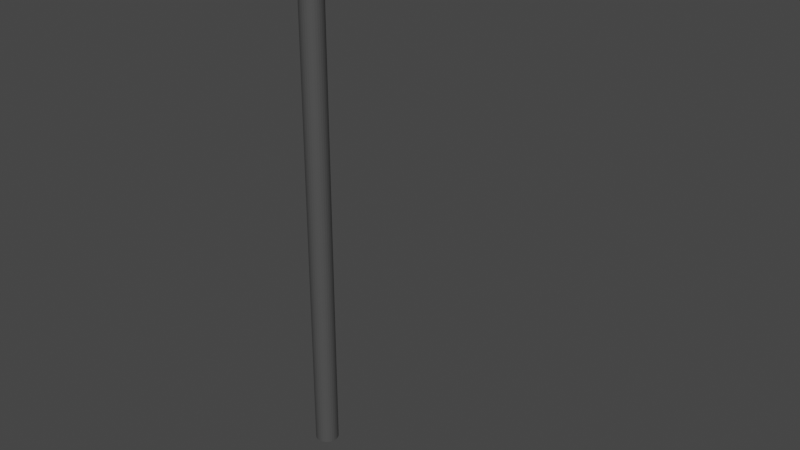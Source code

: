 # Source: Lamp.blend  (saved by Blender 2.91.10; exported with 4.5.12 LTS)
import bpy
from mathutils import Matrix  # noqa: F401  (used for matrix-valued properties, if any)

bpy.ops.wm.read_factory_settings(use_empty=True)
scene = bpy.context.scene
scene.name = 'Scene'

# ---- collections
col_collection = bpy.data.collections.new('Collection'); scene.collection.children.link(col_collection)

# ---- materials (node trees are filled in below, after node groups)
mat_lamp_1 = bpy.data.materials.new('Lamp 1')
mat_lamp_1.alpha_threshold = 0.0
mat_lamp_1.use_transparent_shadow = False
mat_lamp_1.line_color = (0.0, 0.0, 0.0, 1.0)
mat_lamp_2 = bpy.data.materials.new('Lamp 2')
mat_lamp_2.use_transparent_shadow = False

# ---- material node trees
mat_lamp_1.use_nodes = True; mat_lamp_1.node_tree.nodes.clear()
_N = mat_lamp_1.node_tree.nodes; _L = mat_lamp_1.node_tree.links
n0 = _N.new('ShaderNodeOutputMaterial'); n0.name = 'Material Output'; n0.location = (300, 300)
n1 = _N.new('ShaderNodeBsdfPrincipled'); n1.name = 'Principled BSDF'; n1.location = (10, 300)
n1.distribution = 'GGX'
n1.subsurface_method = 'BURLEY'
n1.inputs[0].default_value = (0.07658, 0.07658, 0.07658, 1.0)
n1.inputs[2].default_value = 0.4
n1.inputs[3].default_value = 1.45
n1.inputs[27].default_value = (0.0, 0.0, 0.0, 1.0)
n1.inputs[28].default_value = 1.0
_L.new(n1.outputs[0], n0.inputs[0])
n0.is_active_output = True
mat_lamp_2.use_nodes = True; mat_lamp_2.node_tree.nodes.clear()
_N = mat_lamp_2.node_tree.nodes; _L = mat_lamp_2.node_tree.links
n0 = _N.new('ShaderNodeBsdfPrincipled'); n0.name = 'Principled BSDF'; n0.location = (10, 300)
n0.distribution = 'GGX'
n0.subsurface_method = 'BURLEY'
n0.inputs[0].default_value = (0.5705, 0.5598, 0.2999, 1.0)
n0.inputs[3].default_value = 1.45
n0.inputs[27].default_value = (0.0, 0.0, 0.0, 1.0)
n0.inputs[28].default_value = 1.0
n1 = _N.new('ShaderNodeOutputMaterial'); n1.name = 'Material Output'; n1.location = (300, 300)
_L.new(n0.outputs[0], n1.inputs[0])
n1.is_active_output = True

# ---- world
world_world = bpy.data.worlds.new('World'); scene.world = world_world
world_world.use_nodes = True; world_world.node_tree.nodes.clear()
_N = world_world.node_tree.nodes; _L = world_world.node_tree.links
n0 = _N.new('ShaderNodeOutputWorld'); n0.name = 'World Output'; n0.location = (300, 300)
n1 = _N.new('ShaderNodeBackground'); n1.name = 'Background'; n1.location = (10, 300)
n1.inputs[0].default_value = (0.05088, 0.05088, 0.05088, 1.0)
_L.new(n1.outputs[0], n0.inputs[0])
n0.is_active_output = True
world_world.color = (0.05088, 0.05088, 0.05088)
world_world.use_sun_shadow = False
world_world.sun_shadow_jitter_overblur = 0.0

# ---- meshes
me_cylinder = bpy.data.meshes.new('Cylinder')
me_cylinder.from_pydata([(0.0, 1.0, -1.0), (0.0, 1.0, 1.0), (0.1951, 0.9808, -1.0), (0.1951, 0.9808, 1.0), (0.3827, 0.9239, -1.0), (0.3827, 0.9239, 1.0), (0.5556, 0.8315, -1.0), (0.5556, 0.8315, 1.0), (0.7071, 0.7071, -1.0), (0.7071, 0.7071, 1.0), (0.8315, 0.5556, -1.0), (0.8315, 0.5556, 1.0), (0.9239, 0.3827, -1.0), (0.9239, 0.3827, 1.0), (0.9808, 0.1951, -1.0), (0.9808, 0.1951, 1.0), (1.0, 7.55e-08, -1.0), (1.0, 7.55e-08, 1.0), (0.9808, -0.1951, -1.0), (0.9808, -0.1951, 1.0), (0.9239, -0.3827, -1.0), (0.9239, -0.3827, 1.0), (0.8315, -0.5556, -1.0), (0.8315, -0.5556, 1.0), (0.7071, -0.7071, -1.0), (0.7071, -0.7071, 1.0), (0.5556, -0.8315, -1.0), (0.5556, -0.8315, 1.0), (0.3827, -0.9239, -1.0), (0.3827, -0.9239, 1.0), (0.1951, -0.9808, -1.0), (0.1951, -0.9808, 1.0), (-3.258e-07, -1.0, -1.0), (-3.258e-07, -1.0, 1.0), (-0.1951, -0.9808, -1.0), (-0.1951, -0.9808, 1.0), (-0.3827, -0.9239, -1.0), (-0.3827, -0.9239, 1.0), (-0.5556, -0.8315, -1.0), (-0.5556, -0.8315, 1.0), (-0.7071, -0.7071, -1.0), (-0.7071, -0.7071, 1.0), (-0.8315, -0.5556, -1.0), (-0.8315, -0.5556, 1.0), (-0.9239, -0.3827, -1.0), (-0.9239, -0.3827, 1.0), (-0.9808, -0.1951, -1.0), (-0.9808, -0.1951, 1.0), (-1.0, 9.656e-07, -1.0), (-1.0, 9.656e-07, 1.0), (-0.9808, 0.1951, -1.0), (-0.9808, 0.1951, 1.0), (-0.9239, 0.3827, -1.0), (-0.9239, 0.3827, 1.0), (-0.8315, 0.5556, -1.0), (-0.8315, 0.5556, 1.0), (-0.7071, 0.7071, -1.0), (-0.7071, 0.7071, 1.0), (-0.5556, 0.8315, -1.0), (-0.5556, 0.8315, 1.0), (-0.3827, 0.9239, -1.0), (-0.3827, 0.9239, 1.0), (-0.1951, 0.9808, -1.0), (-0.1951, 0.9808, 1.0), (10.87, 1.0, 1.1), (2.206, 1.0, 1.1), (10.87, 0.9808, 1.109), (2.206, 0.9808, 1.109), (10.87, 0.9239, 1.117), (2.206, 0.9239, 1.117), (10.87, 0.8315, 1.125), (2.206, 0.8315, 1.125), (10.87, 0.7071, 1.132), (2.206, 0.7071, 1.132), (10.87, 0.5556, 1.138), (2.206, 0.5556, 1.138), (10.87, 0.3827, 1.142), (2.206, 0.3827, 1.142), (10.87, 0.1951, 1.144), (2.206, 0.1951, 1.144), (10.87, -6.148e-06, 1.145), (2.206, -2.208e-07, 1.145), (10.87, -0.1951, 1.144), (2.206, -0.1951, 1.144), (10.87, -0.3827, 1.142), (2.206, -0.3827, 1.142), (10.87, -0.5556, 1.138), (2.206, -0.5556, 1.138), (10.87, -0.7071, 1.132), (2.206, -0.7071, 1.132), (10.87, -0.8315, 1.125), (2.206, -0.8315, 1.125), (10.87, -0.9239, 1.117), (2.206, -0.9239, 1.117), (10.87, -0.9808, 1.109), (2.206, -0.9808, 1.109), (10.87, -1.0, 1.1), (2.206, -1.0, 1.1), (10.87, -0.9808, 1.091), (2.206, -0.9808, 1.091), (10.87, -0.9239, 1.083), (2.206, -0.9239, 1.083), (10.87, -0.8315, 1.075), (2.206, -0.8315, 1.075), (10.87, -0.7071, 1.068), (2.206, -0.7071, 1.068), (10.87, -0.5556, 1.062), (2.206, -0.5556, 1.062), (10.87, -0.3827, 1.058), (2.206, -0.3827, 1.058), (10.87, -0.1951, 1.056), (2.206, -0.1951, 1.056), (10.87, -5.258e-06, 1.055), (2.206, 6.693e-07, 1.055), (10.87, 0.1951, 1.056), (2.206, 0.1951, 1.056), (10.87, 0.3827, 1.058), (2.206, 0.3827, 1.058), (10.87, 0.5556, 1.062), (2.206, 0.5556, 1.062), (10.87, 0.7071, 1.068), (2.206, 0.7071, 1.068), (10.87, 0.8315, 1.075), (2.206, 0.8315, 1.075), (10.87, 0.9239, 1.083), (2.206, 0.9239, 1.083), (10.87, 0.9808, 1.091), (2.206, 0.9808, 1.091), (0.3529, 0.9968, 1.051), (0.8116, 0.9926, 1.079), (1.315, 0.9882, 1.091), (1.8, 0.984, 1.094), (0.5168, 0.9712, 1.046), (0.9349, 0.9589, 1.072), (1.393, 0.9457, 1.083), (1.836, 0.9334, 1.085), (0.6743, 0.9084, 1.042), (1.053, 0.8884, 1.065), (1.469, 0.867, 1.075), (1.87, 0.847, 1.077), (0.8195, 0.8106, 1.038), (1.163, 0.7837, 1.059), (1.539, 0.7549, 1.068), (1.902, 0.728, 1.07), (0.9468, 0.6816, 1.035), (1.258, 0.6489, 1.054), (1.6, 0.6138, 1.062), (1.93, 0.581, 1.064), (1.051, 0.5265, 1.032), (1.337, 0.4892, 1.05), (1.65, 0.4491, 1.058), (1.953, 0.4117, 1.059), (1.129, 0.3512, 1.03), (1.395, 0.3106, 1.047), (1.687, 0.2671, 1.055), (1.97, 0.2266, 1.057), (1.177, 0.1623, 1.029), (1.431, 0.1202, 1.046), (1.71, 0.07492, 1.054), (1.98, 0.03278, 1.055), (1.193, -0.03278, 1.029), (1.443, -0.07491, 1.046), (1.718, -0.1202, 1.054), (1.984, -0.1623, 1.056), (1.177, -0.2266, 1.03), (1.431, -0.2671, 1.047), (1.71, -0.3106, 1.056), (1.98, -0.3512, 1.058), (1.129, -0.4117, 1.031), (1.395, -0.4491, 1.05), (1.688, -0.4892, 1.059), (1.97, -0.5265, 1.062), (1.051, -0.581, 1.034), (1.337, -0.6138, 1.054), (1.65, -0.6489, 1.064), (1.953, -0.6816, 1.068), (0.9468, -0.728, 1.037), (1.258, -0.7549, 1.059), (1.6, -0.7837, 1.07), (1.93, -0.8106, 1.074), (0.8195, -0.847, 1.04), (1.163, -0.867, 1.065), (1.539, -0.8884, 1.077), (1.902, -0.9084, 1.082), (0.6743, -0.9334, 1.045), (1.053, -0.9457, 1.072), (1.469, -0.9589, 1.085), (1.87, -0.9712, 1.09), (0.5168, -0.984, 1.049), (0.9349, -0.9882, 1.079), (1.393, -0.9926, 1.094), (1.836, -0.9968, 1.099), (0.3529, -0.9968, 1.054), (0.8116, -0.9926, 1.086), (1.314, -0.9882, 1.102), (1.8, -0.984, 1.108), (0.189, -0.9712, 1.058), (0.6883, -0.9589, 1.093), (1.236, -0.9457, 1.111), (1.764, -0.9334, 1.117), (0.03141, -0.9084, 1.063), (0.5697, -0.8884, 1.1), (1.16, -0.867, 1.119), (1.729, -0.847, 1.125), (-0.1138, -0.8106, 1.066), (0.4605, -0.7837, 1.106), (1.09, -0.7549, 1.126), (1.697, -0.728, 1.132), (-0.2411, -0.6816, 1.07), (0.3647, -0.6489, 1.111), (1.029, -0.6138, 1.132), (1.67, -0.581, 1.138), (-0.3456, -0.5265, 1.073), (0.286, -0.4892, 1.115), (0.9785, -0.4491, 1.136), (1.647, -0.4117, 1.142), (-0.4232, -0.3512, 1.074), (0.2276, -0.3106, 1.118), (0.9411, -0.2671, 1.139), (1.63, -0.2266, 1.145), (-0.471, -0.1623, 1.076), (0.1917, -0.1202, 1.12), (0.9181, -0.07491, 1.141), (1.619, -0.03278, 1.146), (-0.4872, 0.03278, 1.076), (0.1795, 0.07492, 1.12), (0.9104, 0.1202, 1.14), (1.616, 0.1623, 1.146), (-0.471, 0.2266, 1.075), (0.1917, 0.2671, 1.118), (0.9181, 0.3106, 1.139), (1.619, 0.3512, 1.144), (-0.4232, 0.4117, 1.073), (0.2276, 0.4491, 1.116), (0.9411, 0.4892, 1.135), (1.63, 0.5265, 1.14), (-0.3456, 0.581, 1.071), (0.2861, 0.6138, 1.112), (0.9785, 0.6489, 1.13), (1.647, 0.6816, 1.134), (-0.2411, 0.728, 1.068), (0.3647, 0.7549, 1.106), (1.029, 0.7837, 1.124), (1.67, 0.8106, 1.128), (-0.1138, 0.847, 1.064), (0.4605, 0.867, 1.1), (1.09, 0.8884, 1.117), (1.697, 0.9084, 1.12), (0.03142, 0.9334, 1.06), (0.5698, 0.9457, 1.094), (1.16, 0.9589, 1.109), (1.729, 0.9712, 1.111), (0.189, 0.984, 1.055), (0.6883, 0.9882, 1.086), (1.236, 0.9926, 1.1), (1.764, 0.9968, 1.102)], [], [(0, 1, 3, 2), (2, 3, 5, 4), (4, 5, 7, 6), (6, 7, 9, 8), (8, 9, 11, 10), (10, 11, 13, 12), (12, 13, 15, 14), (14, 15, 17, 16), (16, 17, 19, 18), (18, 19, 21, 20), (20, 21, 23, 22), (22, 23, 25, 24), (24, 25, 27, 26), (26, 27, 29, 28), (28, 29, 31, 30), (30, 31, 33, 32), (32, 33, 35, 34), (34, 35, 37, 36), (36, 37, 39, 38), (38, 39, 41, 40), (40, 41, 43, 42), (42, 43, 45, 44), (44, 45, 47, 46), (46, 47, 49, 48), (48, 49, 51, 50), (50, 51, 53, 52), (52, 53, 55, 54), (54, 55, 57, 56), (56, 57, 59, 58), (58, 59, 61, 60), (60, 61, 63, 62), (62, 63, 1, 0), (0, 2, 4, 6, 8, 10, 12, 14, 16, 18, 20, 22, 24, 26, 28, 30, 32, 34, 36, 38, 40, 42, 44, 46, 48, 50, 52, 54, 56, 58, 60, 62), (64, 65, 67, 66), (66, 67, 69, 68), (68, 69, 71, 70), (70, 71, 73, 72), (72, 73, 75, 74), (74, 75, 77, 76), (76, 77, 79, 78), (78, 79, 81, 80), (80, 81, 83, 82), (82, 83, 85, 84), (84, 85, 87, 86), (86, 87, 89, 88), (88, 89, 91, 90), (90, 91, 93, 92), (92, 93, 95, 94), (94, 95, 97, 96), (96, 97, 99, 98), (98, 99, 101, 100), (100, 101, 103, 102), (102, 103, 105, 104), (104, 105, 107, 106), (106, 107, 109, 108), (108, 109, 111, 110), (110, 111, 113, 112), (112, 113, 115, 114), (114, 115, 117, 116), (116, 117, 119, 118), (118, 119, 121, 120), (120, 121, 123, 122), (122, 123, 125, 124), (124, 125, 127, 126), (126, 127, 65, 64), (64, 66, 68, 70, 72, 74, 76, 78, 80, 82, 84, 86, 88, 90, 92, 94, 96, 98, 100, 102, 104, 106, 108, 110, 112, 114, 116, 118, 120, 122, 124, 126), (1, 128, 132, 3), (128, 129, 133, 132), (129, 130, 134, 133), (130, 131, 135, 134), (131, 127, 125, 135), (3, 132, 136, 5), (132, 133, 137, 136), (133, 134, 138, 137), (134, 135, 139, 138), (135, 125, 123, 139), (5, 136, 140, 7), (136, 137, 141, 140), (137, 138, 142, 141), (138, 139, 143, 142), (139, 123, 121, 143), (7, 140, 144, 9), (140, 141, 145, 144), (141, 142, 146, 145), (142, 143, 147, 146), (143, 121, 119, 147), (9, 144, 148, 11), (144, 145, 149, 148), (145, 146, 150, 149), (146, 147, 151, 150), (147, 119, 117, 151), (11, 148, 152, 13), (148, 149, 153, 152), (149, 150, 154, 153), (150, 151, 155, 154), (151, 117, 115, 155), (13, 152, 156, 15), (152, 153, 157, 156), (153, 154, 158, 157), (154, 155, 159, 158), (155, 115, 113, 159), (15, 156, 160, 17), (156, 157, 161, 160), (157, 158, 162, 161), (158, 159, 163, 162), (159, 113, 111, 163), (17, 160, 164, 19), (160, 161, 165, 164), (161, 162, 166, 165), (162, 163, 167, 166), (163, 111, 109, 167), (19, 164, 168, 21), (164, 165, 169, 168), (165, 166, 170, 169), (166, 167, 171, 170), (167, 109, 107, 171), (21, 168, 172, 23), (168, 169, 173, 172), (169, 170, 174, 173), (170, 171, 175, 174), (171, 107, 105, 175), (23, 172, 176, 25), (172, 173, 177, 176), (173, 174, 178, 177), (174, 175, 179, 178), (175, 105, 103, 179), (25, 176, 180, 27), (176, 177, 181, 180), (177, 178, 182, 181), (178, 179, 183, 182), (179, 103, 101, 183), (27, 180, 184, 29), (180, 181, 185, 184), (181, 182, 186, 185), (182, 183, 187, 186), (183, 101, 99, 187), (29, 184, 188, 31), (184, 185, 189, 188), (185, 186, 190, 189), (186, 187, 191, 190), (187, 99, 97, 191), (31, 188, 192, 33), (188, 189, 193, 192), (189, 190, 194, 193), (190, 191, 195, 194), (191, 97, 95, 195), (33, 192, 196, 35), (192, 193, 197, 196), (193, 194, 198, 197), (194, 195, 199, 198), (195, 95, 93, 199), (35, 196, 200, 37), (196, 197, 201, 200), (197, 198, 202, 201), (198, 199, 203, 202), (199, 93, 91, 203), (37, 200, 204, 39), (200, 201, 205, 204), (201, 202, 206, 205), (202, 203, 207, 206), (203, 91, 89, 207), (39, 204, 208, 41), (204, 205, 209, 208), (205, 206, 210, 209), (206, 207, 211, 210), (207, 89, 87, 211), (41, 208, 212, 43), (208, 209, 213, 212), (209, 210, 214, 213), (210, 211, 215, 214), (211, 87, 85, 215), (43, 212, 216, 45), (212, 213, 217, 216), (213, 214, 218, 217), (214, 215, 219, 218), (215, 85, 83, 219), (45, 216, 220, 47), (216, 217, 221, 220), (217, 218, 222, 221), (218, 219, 223, 222), (219, 83, 81, 223), (47, 220, 224, 49), (220, 221, 225, 224), (221, 222, 226, 225), (222, 223, 227, 226), (223, 81, 79, 227), (49, 224, 228, 51), (224, 225, 229, 228), (225, 226, 230, 229), (226, 227, 231, 230), (227, 79, 77, 231), (51, 228, 232, 53), (228, 229, 233, 232), (229, 230, 234, 233), (230, 231, 235, 234), (231, 77, 75, 235), (53, 232, 236, 55), (232, 233, 237, 236), (233, 234, 238, 237), (234, 235, 239, 238), (235, 75, 73, 239), (55, 236, 240, 57), (236, 237, 241, 240), (237, 238, 242, 241), (238, 239, 243, 242), (239, 73, 71, 243), (57, 240, 244, 59), (240, 241, 245, 244), (241, 242, 246, 245), (242, 243, 247, 246), (243, 71, 69, 247), (59, 244, 248, 61), (244, 245, 249, 248), (245, 246, 250, 249), (246, 247, 251, 250), (247, 69, 67, 251), (61, 248, 252, 63), (248, 249, 253, 252), (249, 250, 254, 253), (250, 251, 255, 254), (251, 67, 65, 255), (63, 252, 128, 1), (252, 253, 129, 128), (253, 254, 130, 129), (254, 255, 131, 130), (255, 65, 127, 131)])
_uv = me_cylinder.uv_layers.new(name='UVMap')
_uv.uv.foreach_set('vector', [1.0, 0.5, 1.0, 1.0, 0.9688, 1.0, 0.9688, 0.5, 0.9688, 0.5, 0.9688, 1.0, 0.9375, 1.0, 0.9375, 0.5, 0.9375, 0.5, 0.9375, 1.0, 0.9062, 1.0, 0.9062, 0.5, 0.9062, 0.5, 0.9062, 1.0, 0.875, 1.0, 0.875, 0.5, 0.875, 0.5, 0.875, 1.0, 0.8438, 1.0, 0.8438, 0.5, 0.8438, 0.5, 0.8438, 1.0, 0.8125, 1.0, 0.8125, 0.5, 0.8125, 0.5, 0.8125, 1.0, 0.7812, 1.0, 0.7812, 0.5, 0.7812, 0.5, 0.7812, 1.0, 0.75, 1.0, 0.75, 0.5, 0.75, 0.5, 0.75, 1.0, 0.7188, 1.0, 0.7188, 0.5, 0.7188, 0.5, 0.7188, 1.0, 0.6875, 1.0, 0.6875, 0.5, 0.6875, 0.5, 0.6875, 1.0, 0.6562, 1.0, 0.6562, 0.5, 0.6562, 0.5, 0.6562, 1.0, 0.625, 1.0, 0.625, 0.5, 0.625, 0.5, 0.625, 1.0, 0.5938, 1.0, 0.5938, 0.5, 0.5938, 0.5, 0.5938, 1.0, 0.5625, 1.0, 0.5625, 0.5, 0.5625, 0.5, 0.5625, 1.0, 0.5312, 1.0, 0.5312, 0.5, 0.5312, 0.5, 0.5312, 1.0, 0.5, 1.0, 0.5, 0.5, 0.5, 0.5, 0.5, 1.0, 0.4688, 1.0, 0.4688, 0.5, 0.4688, 0.5, 0.4688, 1.0, 0.4375, 1.0, 0.4375, 0.5, 0.4375, 0.5, 0.4375, 1.0, 0.4062, 1.0, 0.4062, 0.5, 0.4062, 0.5, 0.4062, 1.0, 0.375, 1.0, 0.375, 0.5, 0.375, 0.5, 0.375, 1.0, 0.3438, 1.0, 0.3438, 0.5, 0.3438, 0.5, 0.3438, 1.0, 0.3125, 1.0, 0.3125, 0.5, 0.3125, 0.5, 0.3125, 1.0, 0.2812, 1.0, 0.2812, 0.5, 0.2812, 0.5, 0.2812, 1.0, 0.25, 1.0, 0.25, 0.5, 0.25, 0.5, 0.25, 1.0, 0.2188, 1.0, 0.2188, 0.5, 0.2188, 0.5, 0.2188, 1.0, 0.1875, 1.0, 0.1875, 0.5, 0.1875, 0.5, 0.1875, 1.0, 0.1562, 1.0, 0.1562, 0.5, 0.1562, 0.5, 0.1562, 1.0, 0.125, 1.0, 0.125, 0.5, 0.125, 0.5, 0.125, 1.0, 0.09375, 1.0, 0.09375, 0.5, 0.09375, 0.5, 0.09375, 1.0, 0.0625, 1.0, 0.0625, 0.5, 0.0625, 0.5, 0.0625, 1.0, 0.03125, 1.0, 0.03125, 0.5, 0.03125, 0.5, 0.03125, 1.0, 0.0, 1.0, 0.0, 0.5, 0.75, 0.49, 0.7968, 0.4854, 0.8418, 0.4717, 0.8833, 0.4496, 0.9197, 0.4197, 0.9496, 0.3833, 0.9717, 0.3418, 0.9854, 0.2968, 0.99, 0.25, 0.9854, 0.2032, 0.9717, 0.1582, 0.9496, 0.1167, 0.9197, 0.08029, 0.8833, 0.05045, 0.8418, 0.02827, 0.7968, 0.01461, 0.75, 0.01, 0.7032, 0.01461, 0.6582, 0.02827, 0.6167, 0.05045, 0.5803, 0.08029, 0.5504, 0.1167, 0.5283, 0.1582, 0.5146, 0.2032, 0.51, 0.25, 0.5146, 0.2968, 0.5283, 0.3418, 0.5504, 0.3833, 0.5803, 0.4197, 0.6167, 0.4496, 0.6582, 0.4717, 0.7032, 0.4854, 1.0, 0.5, 1.0, 1.0, 0.9688, 1.0, 0.9688, 0.5, 0.9688, 0.5, 0.9688, 1.0, 0.9375, 1.0, 0.9375, 0.5, 0.9375, 0.5, 0.9375, 1.0, 0.9062, 1.0, 0.9062, 0.5, 0.9062, 0.5, 0.9062, 1.0, 0.875, 1.0, 0.875, 0.5, 0.875, 0.5, 0.875, 1.0, 0.8438, 1.0, 0.8438, 0.5, 0.8438, 0.5, 0.8438, 1.0, 0.8125, 1.0, 0.8125, 0.5, 0.8125, 0.5, 0.8125, 1.0, 0.7812, 1.0, 0.7812, 0.5, 0.7812, 0.5, 0.7812, 1.0, 0.75, 1.0, 0.75, 0.5, 0.75, 0.5, 0.75, 1.0, 0.7188, 1.0, 0.7188, 0.5, 0.7188, 0.5, 0.7188, 1.0, 0.6875, 1.0, 0.6875, 0.5, 0.6875, 0.5, 0.6875, 1.0, 0.6562, 1.0, 0.6562, 0.5, 0.6562, 0.5, 0.6562, 1.0, 0.625, 1.0, 0.625, 0.5, 0.625, 0.5, 0.625, 1.0, 0.5938, 1.0, 0.5938, 0.5, 0.5938, 0.5, 0.5938, 1.0, 0.5625, 1.0, 0.5625, 0.5, 0.5625, 0.5, 0.5625, 1.0, 0.5312, 1.0, 0.5312, 0.5, 0.5312, 0.5, 0.5312, 1.0, 0.5, 1.0, 0.5, 0.5, 0.5, 0.5, 0.5, 1.0, 0.4688, 1.0, 0.4688, 0.5, 0.4688, 0.5, 0.4688, 1.0, 0.4375, 1.0, 0.4375, 0.5, 0.4375, 0.5, 0.4375, 1.0, 0.4062, 1.0, 0.4062, 0.5, 0.4062, 0.5, 0.4062, 1.0, 0.375, 1.0, 0.375, 0.5, 0.375, 0.5, 0.375, 1.0, 0.3438, 1.0, 0.3438, 0.5, 0.3438, 0.5, 0.3438, 1.0, 0.3125, 1.0, 0.3125, 0.5, 0.3125, 0.5, 0.3125, 1.0, 0.2812, 1.0, 0.2812, 0.5, 0.2812, 0.5, 0.2812, 1.0, 0.25, 1.0, 0.25, 0.5, 0.25, 0.5, 0.25, 1.0, 0.2188, 1.0, 0.2188, 0.5, 0.2188, 0.5, 0.2188, 1.0, 0.1875, 1.0, 0.1875, 0.5, 0.1875, 0.5, 0.1875, 1.0, 0.1562, 1.0, 0.1562, 0.5, 0.1562, 0.5, 0.1562, 1.0, 0.125, 1.0, 0.125, 0.5, 0.125, 0.5, 0.125, 1.0, 0.09375, 1.0, 0.09375, 0.5, 0.09375, 0.5, 0.09375, 1.0, 0.0625, 1.0, 0.0625, 0.5, 0.0625, 0.5, 0.0625, 1.0, 0.03125, 1.0, 0.03125, 0.5, 0.03125, 0.5, 0.03125, 1.0, 0.0, 1.0, 0.0, 0.5, 0.75, 0.49, 0.7968, 0.4854, 0.8418, 0.4717, 0.8833, 0.4496, 0.9197, 0.4197, 0.9496, 0.3833, 0.9717, 0.3418, 0.9854, 0.2968, 0.99, 0.25, 0.9854, 0.2032, 0.9717, 0.1582, 0.9496, 0.1167, 0.9197, 0.08029, 0.8833, 0.05045, 0.8418, 0.02827, 0.7968, 0.01461, 0.75, 0.01, 0.7032, 0.01461, 0.6582, 0.02827, 0.6167, 0.05045, 0.5803, 0.08029, 0.5504, 0.1167, 0.5283, 0.1582, 0.5146, 0.2032, 0.51, 0.25, 0.5146, 0.2968, 0.5283, 0.3418, 0.5504, 0.3833, 0.5803, 0.4197, 0.6167, 0.4496, 0.6582, 0.4717, 0.7032, 0.4854, 0.0, 0.0, 0.0, 0.0, 0.0, 0.0, 0.0, 0.0, 0.0, 0.0, 0.0, 0.0, 0.0, 0.0, 0.0, 0.0, 0.0, 0.0, 0.0, 0.0, 0.0, 0.0, 0.0, 0.0, 0.0, 0.0, 0.0, 0.0, 0.0, 0.0, 0.0, 0.0, 0.0, 0.0, 0.0, 0.0, 0.0, 0.0, 0.0, 0.0, 0.0, 0.0, 0.0, 0.0, 0.0, 0.0, 0.0, 0.0, 0.0, 0.0, 0.0, 0.0, 0.0, 0.0, 0.0, 0.0, 0.0, 0.0, 0.0, 0.0, 0.0, 0.0, 0.0, 0.0, 0.0, 0.0, 0.0, 0.0, 0.0, 0.0, 0.0, 0.0, 0.0, 0.0, 0.0, 0.0, 0.0, 0.0, 0.0, 0.0, 0.0, 0.0, 0.0, 0.0, 0.0, 0.0, 0.0, 0.0, 0.0, 0.0, 0.0, 0.0, 0.0, 0.0, 0.0, 0.0, 0.0, 0.0, 0.0, 0.0, 0.0, 0.0, 0.0, 0.0, 0.0, 0.0, 0.0, 0.0, 0.0, 0.0, 0.0, 0.0, 0.0, 0.0, 0.0, 0.0, 0.0, 0.0, 0.0, 0.0, 0.0, 0.0, 0.0, 0.0, 0.0, 0.0, 0.0, 0.0, 0.0, 0.0, 0.0, 0.0, 0.0, 0.0, 0.0, 0.0, 0.0, 0.0, 0.0, 0.0, 0.0, 0.0, 0.0, 0.0, 0.0, 0.0, 0.0, 0.0, 0.0, 0.0, 0.0, 0.0, 0.0, 0.0, 0.0, 0.0, 0.0, 0.0, 0.0, 0.0, 0.0, 0.0, 0.0, 0.0, 0.0, 0.0, 0.0, 0.0, 0.0, 0.0, 0.0, 0.0, 0.0, 0.0, 0.0, 0.0, 0.0, 0.0, 0.0, 0.0, 0.0, 0.0, 0.0, 0.0, 0.0, 0.0, 0.0, 0.0, 0.0, 0.0, 0.0, 0.0, 0.0, 0.0, 0.0, 0.0, 0.0, 0.0, 0.0, 0.0, 0.0, 0.0, 0.0, 0.0, 0.0, 0.0, 0.0, 0.0, 0.0, 0.0, 0.0, 0.0, 0.0, 0.0, 0.0, 0.0, 0.0, 0.0, 0.0, 0.0, 0.0, 0.0, 0.0, 0.0, 0.0, 0.0, 0.0, 0.0, 0.0, 0.0, 0.0, 0.0, 0.0, 0.0, 0.0, 0.0, 0.0, 0.0, 0.0, 0.0, 0.0, 0.0, 0.0, 0.0, 0.0, 0.0, 0.0, 0.0, 0.0, 0.0, 0.0, 0.0, 0.0, 0.0, 0.0, 0.0, 0.0, 0.0, 0.0, 0.0, 0.0, 0.0, 0.0, 0.0, 0.0, 0.0, 0.0, 0.0, 0.0, 0.0, 0.0, 0.0, 0.0, 0.0, 0.0, 0.0, 0.0, 0.0, 0.0, 0.0, 0.0, 0.0, 0.0, 0.0, 0.0, 0.0, 0.0, 0.0, 0.0, 0.0, 0.0, 0.0, 0.0, 0.0, 0.0, 0.0, 0.0, 0.0, 0.0, 0.0, 0.0, 0.0, 0.0, 0.0, 0.0, 0.0, 0.0, 0.0, 0.0, 0.0, 0.0, 0.0, 0.0, 0.0, 0.0, 0.0, 0.0, 0.0, 0.0, 0.0, 0.0, 0.0, 0.0, 0.0, 0.0, 0.0, 0.0, 0.0, 0.0, 0.0, 0.0, 0.0, 0.0, 0.0, 0.0, 0.0, 0.0, 0.0, 0.0, 0.0, 0.0, 0.0, 0.0, 0.0, 0.0, 0.0, 0.0, 0.0, 0.0, 0.0, 0.0, 0.0, 0.0, 0.0, 0.0, 0.0, 0.0, 0.0, 0.0, 0.0, 0.0, 0.0, 0.0, 0.0, 0.0, 0.0, 0.0, 0.0, 0.0, 0.0, 0.0, 0.0, 0.0, 0.0, 0.0, 0.0, 0.0, 0.0, 0.0, 0.0, 0.0, 0.0, 0.0, 0.0, 0.0, 0.0, 0.0, 0.0, 0.0, 0.0, 0.0, 0.0, 0.0, 0.0, 0.0, 0.0, 0.0, 0.0, 0.0, 0.0, 0.0, 0.0, 0.0, 0.0, 0.0, 0.0, 0.0, 0.0, 0.0, 0.0, 0.0, 0.0, 0.0, 0.0, 0.0, 0.0, 0.0, 0.0, 0.0, 0.0, 0.0, 0.0, 0.0, 0.0, 0.0, 0.0, 0.0, 0.0, 0.0, 0.0, 0.0, 0.0, 0.0, 0.0, 0.0, 0.0, 0.0, 0.0, 0.0, 0.0, 0.0, 0.0, 0.0, 0.0, 0.0, 0.0, 0.0, 0.0, 0.0, 0.0, 0.0, 0.0, 0.0, 0.0, 0.0, 0.0, 0.0, 0.0, 0.0, 0.0, 0.0, 0.0, 0.0, 0.0, 0.0, 0.0, 0.0, 0.0, 0.0, 0.0, 0.0, 0.0, 0.0, 0.0, 0.0, 0.0, 0.0, 0.0, 0.0, 0.0, 0.0, 0.0, 0.0, 0.0, 0.0, 0.0, 0.0, 0.0, 0.0, 0.0, 0.0, 0.0, 0.0, 0.0, 0.0, 0.0, 0.0, 0.0, 0.0, 0.0, 0.0, 0.0, 0.0, 0.0, 0.0, 0.0, 0.0, 0.0, 0.0, 0.0, 0.0, 0.0, 0.0, 0.0, 0.0, 0.0, 0.0, 0.0, 0.0, 0.0, 0.0, 0.0, 0.0, 0.0, 0.0, 0.0, 0.0, 0.0, 0.0, 0.0, 0.0, 0.0, 0.0, 0.0, 0.0, 0.0, 0.0, 0.0, 0.0, 0.0, 0.0, 0.0, 0.0, 0.0, 0.0, 0.0, 0.0, 0.0, 0.0, 0.0, 0.0, 0.0, 0.0, 0.0, 0.0, 0.0, 0.0, 0.0, 0.0, 0.0, 0.0, 0.0, 0.0, 0.0, 0.0, 0.0, 0.0, 0.0, 0.0, 0.0, 0.0, 0.0, 0.0, 0.0, 0.0, 0.0, 0.0, 0.0, 0.0, 0.0, 0.0, 0.0, 0.0, 0.0, 0.0, 0.0, 0.0, 0.0, 0.0, 0.0, 0.0, 0.0, 0.0, 0.0, 0.0, 0.0, 0.0, 0.0, 0.0, 0.0, 0.0, 0.0, 0.0, 0.0, 0.0, 0.0, 0.0, 0.0, 0.0, 0.0, 0.0, 0.0, 0.0, 0.0, 0.0, 0.0, 0.0, 0.0, 0.0, 0.0, 0.0, 0.0, 0.0, 0.0, 0.0, 0.0, 0.0, 0.0, 0.0, 0.0, 0.0, 0.0, 0.0, 0.0, 0.0, 0.0, 0.0, 0.0, 0.0, 0.0, 0.0, 0.0, 0.0, 0.0, 0.0, 0.0, 0.0, 0.0, 0.0, 0.0, 0.0, 0.0, 0.0, 0.0, 0.0, 0.0, 0.0, 0.0, 0.0, 0.0, 0.0, 0.0, 0.0, 0.0, 0.0, 0.0, 0.0, 0.0, 0.0, 0.0, 0.0, 0.0, 0.0, 0.0, 0.0, 0.0, 0.0, 0.0, 0.0, 0.0, 0.0, 0.0, 0.0, 0.0, 0.0, 0.0, 0.0, 0.0, 0.0, 0.0, 0.0, 0.0, 0.0, 0.0, 0.0, 0.0, 0.0, 0.0, 0.0, 0.0, 0.0, 0.0, 0.0, 0.0, 0.0, 0.0, 0.0, 0.0, 0.0, 0.0, 0.0, 0.0, 0.0, 0.0, 0.0, 0.0, 0.0, 0.0, 0.0, 0.0, 0.0, 0.0, 0.0, 0.0, 0.0, 0.0, 0.0, 0.0, 0.0, 0.0, 0.0, 0.0, 0.0, 0.0, 0.0, 0.0, 0.0, 0.0, 0.0, 0.0, 0.0, 0.0, 0.0, 0.0, 0.0, 0.0, 0.0, 0.0, 0.0, 0.0, 0.0, 0.0, 0.0, 0.0, 0.0, 0.0, 0.0, 0.0, 0.0, 0.0, 0.0, 0.0, 0.0, 0.0, 0.0, 0.0, 0.0, 0.0, 0.0, 0.0, 0.0, 0.0, 0.0, 0.0, 0.0, 0.0, 0.0, 0.0, 0.0, 0.0, 0.0, 0.0, 0.0, 0.0, 0.0, 0.0, 0.0, 0.0, 0.0, 0.0, 0.0, 0.0, 0.0, 0.0, 0.0, 0.0, 0.0, 0.0, 0.0, 0.0, 0.0, 0.0, 0.0, 0.0, 0.0, 0.0, 0.0, 0.0, 0.0, 0.0, 0.0, 0.0, 0.0, 0.0, 0.0, 0.0, 0.0, 0.0, 0.0, 0.0, 0.0, 0.0, 0.0, 0.0, 0.0, 0.0, 0.0, 0.0, 0.0, 0.0, 0.0, 0.0, 0.0, 0.0, 0.0, 0.0, 0.0, 0.0, 0.0, 0.0, 0.0, 0.0, 0.0, 0.0, 0.0, 0.0, 0.0, 0.0, 0.0, 0.0, 0.0, 0.0, 0.0, 0.0, 0.0, 0.0, 0.0, 0.0, 0.0, 0.0, 0.0, 0.0, 0.0, 0.0, 0.0, 0.0, 0.0, 0.0, 0.0, 0.0, 0.0, 0.0, 0.0, 0.0, 0.0, 0.0, 0.0, 0.0, 0.0, 0.0, 0.0, 0.0, 0.0, 0.0, 0.0, 0.0, 0.0, 0.0, 0.0, 0.0, 0.0, 0.0, 0.0, 0.0, 0.0, 0.0, 0.0, 0.0, 0.0, 0.0, 0.0, 0.0, 0.0, 0.0, 0.0, 0.0, 0.0, 0.0, 0.0, 0.0, 0.0, 0.0, 0.0, 0.0, 0.0, 0.0, 0.0, 0.0, 0.0, 0.0, 0.0, 0.0, 0.0, 0.0, 0.0, 0.0, 0.0, 0.0, 0.0, 0.0, 0.0, 0.0, 0.0, 0.0, 0.0, 0.0, 0.0, 0.0, 0.0, 0.0, 0.0, 0.0, 0.0, 0.0, 0.0, 0.0, 0.0, 0.0, 0.0, 0.0, 0.0, 0.0, 0.0, 0.0, 0.0, 0.0, 0.0, 0.0, 0.0, 0.0, 0.0, 0.0, 0.0, 0.0, 0.0, 0.0, 0.0, 0.0, 0.0, 0.0, 0.0, 0.0, 0.0, 0.0, 0.0, 0.0, 0.0, 0.0, 0.0, 0.0, 0.0, 0.0, 0.0, 0.0, 0.0, 0.0, 0.0, 0.0, 0.0, 0.0, 0.0, 0.0, 0.0, 0.0, 0.0, 0.0, 0.0, 0.0, 0.0, 0.0, 0.0, 0.0, 0.0, 0.0, 0.0, 0.0, 0.0, 0.0, 0.0, 0.0, 0.0, 0.0, 0.0, 0.0, 0.0, 0.0, 0.0, 0.0, 0.0, 0.0, 0.0, 0.0, 0.0, 0.0, 0.0, 0.0, 0.0, 0.0, 0.0, 0.0, 0.0, 0.0, 0.0, 0.0, 0.0, 0.0, 0.0, 0.0, 0.0, 0.0, 0.0, 0.0, 0.0, 0.0, 0.0, 0.0, 0.0, 0.0, 0.0, 0.0, 0.0, 0.0, 0.0, 0.0, 0.0, 0.0, 0.0, 0.0, 0.0, 0.0, 0.0, 0.0, 0.0, 0.0, 0.0, 0.0, 0.0, 0.0, 0.0, 0.0, 0.0, 0.0, 0.0, 0.0, 0.0, 0.0, 0.0, 0.0, 0.0, 0.0, 0.0, 0.0, 0.0, 0.0, 0.0, 0.0, 0.0, 0.0, 0.0, 0.0, 0.0, 0.0, 0.0, 0.0, 0.0, 0.0, 0.0, 0.0, 0.0, 0.0, 0.0, 0.0, 0.0, 0.0, 0.0, 0.0, 0.0, 0.0, 0.0, 0.0, 0.0, 0.0, 0.0, 0.0, 0.0, 0.0, 0.0, 0.0, 0.0, 0.0, 0.0, 0.0, 0.0, 0.0, 0.0, 0.0, 0.0, 0.0, 0.0, 0.0, 0.0, 0.0, 0.0, 0.0, 0.0, 0.0, 0.0, 0.0, 0.0, 0.0, 0.0, 0.0, 0.0, 0.0, 0.0, 0.0, 0.0, 0.0, 0.0, 0.0, 0.0, 0.0, 0.0, 0.0, 0.0, 0.0, 0.0, 0.0, 0.0, 0.0, 0.0, 0.0, 0.0, 0.0, 0.0, 0.0, 0.0, 0.0, 0.0, 0.0, 0.0, 0.0, 0.0, 0.0, 0.0, 0.0, 0.0, 0.0, 0.0, 0.0, 0.0, 0.0, 0.0, 0.0, 0.0, 0.0, 0.0, 0.0, 0.0, 0.0, 0.0, 0.0, 0.0, 0.0, 0.0, 0.0, 0.0, 0.0, 0.0, 0.0, 0.0, 0.0, 0.0, 0.0, 0.0, 0.0, 0.0, 0.0, 0.0, 0.0, 0.0, 0.0, 0.0, 0.0, 0.0, 0.0, 0.0, 0.0, 0.0, 0.0, 0.0, 0.0, 0.0, 0.0, 0.0, 0.0, 0.0, 0.0, 0.0, 0.0, 0.0, 0.0, 0.0, 0.0, 0.0, 0.0, 0.0, 0.0, 0.0, 0.0, 0.0, 0.0, 0.0, 0.0, 0.0, 0.0, 0.0, 0.0, 0.0, 0.0, 0.0, 0.0, 0.0, 0.0, 0.0, 0.0, 0.0, 0.0, 0.0, 0.0, 0.0, 0.0, 0.0, 0.0, 0.0, 0.0, 0.0, 0.0, 0.0, 0.0, 0.0, 0.0, 0.0, 0.0, 0.0, 0.0, 0.0, 0.0, 0.0, 0.0])
me_cylinder.materials.append(mat_lamp_1)
me_cylinder.use_remesh_fix_poles = True
me_cylinder.use_remesh_preserve_attributes = False
me_cylinder.use_mirror_vertex_groups = False
me_cylinder.update()
me_cube_001 = bpy.data.meshes.new('Cube.001')
me_cube_001.from_pydata([(-1.0, 0.2564, -0.4), (-1.0, 0.2564, 0.4), (1.0, 0.2564, -0.4), (1.0, 0.2564, 0.4), (0.8182, 0.5169, -0.4), (0.6364, 0.6684, -0.4), (0.4545, 0.7489, -0.4), (0.2727, 0.7914, -0.4), (0.09091, 0.8049, -0.4), (-0.09091, 0.8049, -0.4), (-0.2727, 0.7914, -0.4), (-0.4545, 0.7489, -0.4), (-0.6364, 0.6684, -0.4), (-0.8182, 0.5169, -0.4), (-0.8182, 0.5169, 0.4), (-0.6364, 0.6684, 0.4), (-0.4545, 0.7489, 0.4), (-0.2727, 0.7914, 0.4), (-0.09091, 0.8049, 0.4), (0.09091, 0.8049, 0.4), (0.2727, 0.7914, 0.4), (0.4545, 0.7489, 0.4), (0.6364, 0.6684, 0.4), (0.8182, 0.5169, 0.4), (-1.0, -0.2564, -0.4), (-1.0, -0.2564, 0.4), (1.0, -0.2564, -0.4), (1.0, -0.2564, 0.4), (0.8182, -0.5169, -0.4), (0.6364, -0.6684, -0.4), (0.4545, -0.7489, -0.4), (0.2727, -0.7914, -0.4), (0.09091, -0.8049, -0.4), (-0.09091, -0.8049, -0.4), (-0.2727, -0.7914, -0.4), (-0.4545, -0.7489, -0.4), (-0.6364, -0.6684, -0.4), (-0.8182, -0.5169, -0.4), (-0.8182, -0.5169, 0.4), (-0.6364, -0.6684, 0.4), (-0.4545, -0.7489, 0.4), (-0.2727, -0.7914, 0.4), (-0.09091, -0.8049, 0.4), (0.09091, -0.8049, 0.4), (0.2727, -0.7914, 0.4), (0.4545, -0.7489, 0.4), (0.6364, -0.6684, 0.4), (0.8182, -0.5169, 0.4), (-1.0, 0.0, -0.4), (-1.0, 0.0, 0.4), (1.098, 0.0, -0.4), (1.098, 0.0, 0.4), (0.8182, 0.0, 0.4), (0.6364, 0.0, 0.4), (0.4545, 0.0, 0.4), (0.2727, 0.0, 0.4), (0.09091, 0.0, 0.4), (-0.09091, 0.0, 0.4), (-0.2727, 0.0, 0.4), (-0.4545, 0.0, 0.4), (-0.6364, 0.0, 0.4), (-0.8182, 0.0, 0.4), (-0.8996, 0.2307, -0.4), (0.9004, 0.2307, -0.4), (0.7367, 0.4652, -0.4), (0.5731, 0.6016, -0.4), (0.4095, 0.674, -0.4), (0.2458, 0.7123, -0.4), (0.08219, 0.7244, -0.4), (-0.08144, 0.7244, -0.3984), (-0.2451, 0.7123, -0.4), (-0.4087, 0.674, -0.4), (-0.5724, 0.6016, -0.4), (-0.736, 0.4652, -0.4), (-0.8996, -0.2307, -0.4), (0.9004, -0.2307, -0.4), (0.7367, -0.4652, -0.4), (0.5731, -0.6016, -0.4), (0.4095, -0.674, -0.4), (0.2458, -0.7123, -0.4), (0.08219, -0.7244, -0.4016), (-0.08144, -0.7244, -0.4), (-0.2451, -0.7123, -0.4), (-0.4087, -0.674, -0.4), (-0.5724, -0.6016, -0.4), (-0.736, -0.4652, -0.4), (-0.8996, 4.585e-10, -0.4), (0.9883, 4.585e-10, -0.4), (0.003758, 2.912e-09, -0.7851), (0.6146, 0.3877, -0.5039), (0.4924, 0.3101, -0.6455), (0.3702, 0.2326, -0.7143), (0.2481, 0.1551, -0.7554), (0.1259, 0.07753, -0.7779), (0.09865, 0.1003, -0.7785), (0.1935, 0.2005, -0.7581), (0.2884, 0.3008, -0.7213), (0.3833, 0.4011, -0.6611), (0.4782, 0.5013, -0.5039), (0.2055, -0.5936, -0.6122), (0.1651, -0.4748, -0.6867), (0.1248, -0.3561, -0.7333), (0.08445, -0.2374, -0.763), (0.0441, -0.1187, -0.7797), (0.07138, -0.1123, -0.7792), (0.139, -0.2247, -0.7609), (0.2066, -0.337, -0.7281), (0.2742, -0.4493, -0.6757), (0.3418, -0.5617, -0.5881), (-0.4763, 0.5013, -0.4992), (-0.3803, 0.4011, -0.6594), (-0.2843, 0.3008, -0.7205), (-0.1883, 0.2005, -0.7578), (-0.09226, 0.1003, -0.7784), (-0.1195, 0.07753, -0.7778), (-0.2428, 0.1551, -0.755), (-0.3661, 0.2326, -0.7133), (-0.4894, 0.3101, -0.6432), (-0.6127, 0.3877, -0.4947), (0.07138, 0.1123, -0.7792), (0.139, 0.2247, -0.7609), (0.2066, 0.337, -0.7281), (0.2742, 0.4493, -0.6757), (0.3418, 0.5617, -0.5399), (0.06912, -0.6036, -0.6268), (0.05605, -0.4829, -0.6938), (0.04298, -0.3622, -0.7368), (0.0299, -0.2415, -0.7644), (0.01683, -0.1207, -0.78), (-0.7491, 0.1923, -0.4947), (-0.5985, 0.1538, -0.6163), (-0.4479, 0.1154, -0.702), (-0.2974, 0.07691, -0.7506), (-0.1468, 0.03846, -0.7768), (-0.1468, 6.792e-09, -0.7773), (-0.2974, 5.525e-09, -0.7528), (-0.4479, 4.259e-09, -0.7077), (-0.5985, 2.992e-09, -0.6302), (-0.7491, 1.725e-09, -0.4947), (0.0441, 0.1187, -0.7797), (0.08445, 0.2374, -0.763), (0.1248, 0.3561, -0.7333), (0.1651, 0.4748, -0.6867), (0.2055, 0.5936, -0.5641), (-0.06724, -0.6036, -0.6264), (-0.05304, -0.4829, -0.6936), (-0.03884, -0.3622, -0.7367), (-0.02464, -0.2415, -0.7644), (-0.01044, -0.1207, -0.78), (-0.7491, -0.1923, -0.4947), (-0.5985, -0.1538, -0.6163), (-0.4479, -0.1154, -0.702), (-0.2974, -0.07691, -0.7506), (-0.1468, -0.03846, -0.7768), (-0.1195, -0.07753, -0.7778), (-0.2428, -0.1551, -0.755), (-0.3661, -0.2326, -0.7133), (-0.4894, -0.3101, -0.6432), (-0.6127, -0.3877, -0.4947), (0.01683, 0.1207, -0.78), (0.0299, 0.2415, -0.7644), (0.04298, 0.3622, -0.7368), (0.05605, 0.4829, -0.6938), (0.06912, 0.6036, -0.5786), (-0.2036, -0.5936, -0.6108), (-0.1621, -0.4748, -0.686), (-0.1207, -0.3561, -0.733), (-0.07919, -0.2374, -0.7629), (-0.03771, -0.1187, -0.7796), (0.7509, -0.1923, -0.5039), (0.6015, -0.1538, -0.6196), (0.4521, -0.1154, -0.7033), (0.3026, -0.07691, -0.7511), (0.1532, -0.03846, -0.7769), (0.1679, 6.792e-09, -0.7758), (0.3319, 5.525e-09, -0.7464), (0.496, 4.259e-09, -0.6909), (0.6601, 2.992e-09, -0.5874), (0.8242, 1.725e-09, -0.5039), (-0.01044, 0.1207, -0.78), (-0.02464, 0.2415, -0.7644), (-0.03884, 0.3622, -0.7367), (-0.05304, 0.4829, -0.6936), (-0.06724, 0.6036, -0.5782), (-0.34, -0.5617, -0.5854), (-0.2712, -0.4493, -0.6746), (-0.2025, -0.337, -0.7275), (-0.1337, -0.2247, -0.7606), (-0.06499, -0.1123, -0.7791), (0.6146, -0.3877, -0.5039), (0.4924, -0.3101, -0.6455), (0.3702, -0.2326, -0.7143), (0.2481, -0.1551, -0.7554), (0.1259, -0.07753, -0.7779), (-0.03771, 0.1187, -0.7796), (-0.07919, 0.2374, -0.7629), (-0.1207, 0.3561, -0.733), (-0.1621, 0.4748, -0.686), (-0.2036, 0.5936, -0.5626), (-0.4763, -0.5013, -0.5474), (-0.3803, -0.4011, -0.6594), (-0.2843, -0.3008, -0.7205), (-0.1883, -0.2005, -0.7578), (-0.09226, -0.1003, -0.7784), (0.1532, 0.03846, -0.7769), (0.3026, 0.07691, -0.7511), (0.4521, 0.1154, -0.7033), (0.6015, 0.1538, -0.6196), (0.7509, 0.1923, -0.5039), (0.4782, -0.5013, -0.5521), (0.3833, -0.4011, -0.6611), (0.2884, -0.3008, -0.7213), (0.1935, -0.2005, -0.7581), (0.09865, -0.1003, -0.7785), (-0.06499, 0.1123, -0.7791), (-0.1337, 0.2247, -0.7606), (-0.2025, 0.337, -0.7275), (-0.2712, 0.4493, -0.6746), (-0.34, 0.5617, -0.5372)], [], [(48, 49, 1, 0), (4, 23, 3, 2), (0, 1, 14, 13), (13, 14, 15, 12), (12, 15, 16, 11), (11, 16, 17, 10), (10, 17, 18, 9), (9, 18, 19, 8), (8, 19, 20, 7), (7, 20, 21, 6), (6, 21, 22, 5), (5, 22, 23, 4), (15, 14, 61, 60), (16, 15, 60, 59), (17, 16, 59, 58), (18, 17, 58, 57), (19, 18, 57, 56), (20, 19, 56, 55), (21, 20, 55, 54), (22, 21, 54, 53), (23, 22, 53, 52), (3, 23, 52, 51), (2, 3, 51, 50), (14, 1, 49, 61), (48, 24, 25, 49), (28, 26, 27, 47), (24, 37, 38, 25), (37, 36, 39, 38), (36, 35, 40, 39), (35, 34, 41, 40), (34, 33, 42, 41), (33, 32, 43, 42), (32, 31, 44, 43), (31, 30, 45, 44), (30, 29, 46, 45), (29, 28, 47, 46), (39, 60, 61, 38), (40, 59, 60, 39), (41, 58, 59, 40), (42, 57, 58, 41), (43, 56, 57, 42), (44, 55, 56, 43), (45, 54, 55, 44), (46, 53, 54, 45), (47, 52, 53, 46), (27, 51, 52, 47), (26, 50, 51, 27), (38, 61, 49, 25), (35, 36, 84, 83), (28, 29, 77, 76), (7, 6, 66, 67), (36, 37, 85, 84), (0, 13, 73, 62), (29, 30, 78, 77), (8, 7, 67, 68), (30, 31, 79, 78), (9, 8, 68, 69), (37, 24, 74, 85), (31, 32, 80, 79), (10, 9, 69, 70), (2, 50, 87, 63), (32, 33, 81, 80), (11, 10, 70, 71), (4, 2, 63, 64), (33, 34, 82, 81), (48, 0, 62, 86), (12, 11, 71, 72), (50, 26, 75, 87), (5, 4, 64, 65), (34, 35, 83, 82), (13, 12, 72, 73), (26, 28, 76, 75), (6, 5, 65, 66), (24, 48, 86, 74), (94, 93, 88), (104, 103, 88), (114, 113, 88), (119, 94, 88), (103, 128, 88), (134, 133, 88), (139, 119, 88), (128, 148, 88), (154, 153, 88), (159, 139, 88), (148, 168, 88), (174, 173, 88), (179, 159, 88), (168, 188, 88), (133, 114, 88), (173, 193, 88), (194, 179, 88), (188, 203, 88), (204, 174, 88), (193, 213, 88), (214, 194, 88), (203, 154, 88), (93, 204, 88), (213, 104, 88), (113, 214, 88), (153, 134, 88), (74, 86, 138, 149), (149, 138, 137, 150), (150, 137, 136, 151), (151, 136, 135, 152), (152, 135, 134, 153), (72, 71, 218, 109), (109, 218, 217, 110), (110, 217, 216, 111), (111, 216, 215, 112), (112, 215, 214, 113), (77, 78, 108, 209), (209, 108, 107, 210), (210, 107, 106, 211), (211, 106, 105, 212), (212, 105, 104, 213), (64, 63, 208, 89), (89, 208, 207, 90), (90, 207, 206, 91), (91, 206, 205, 92), (92, 205, 204, 93), (84, 85, 158, 199), (199, 158, 157, 200), (200, 157, 156, 201), (201, 156, 155, 202), (202, 155, 154, 203), (71, 70, 198, 218), (218, 198, 197, 217), (217, 197, 196, 216), (216, 196, 195, 215), (215, 195, 194, 214), (76, 77, 209, 189), (189, 209, 210, 190), (190, 210, 211, 191), (191, 211, 212, 192), (192, 212, 213, 193), (63, 87, 178, 208), (208, 178, 177, 207), (207, 177, 176, 206), (206, 176, 175, 205), (205, 175, 174, 204), (83, 84, 199, 184), (184, 199, 200, 185), (185, 200, 201, 186), (186, 201, 202, 187), (187, 202, 203, 188), (70, 69, 183, 198), (198, 183, 182, 197), (197, 182, 181, 196), (196, 181, 180, 195), (195, 180, 179, 194), (75, 76, 189, 169), (169, 189, 190, 170), (170, 190, 191, 171), (171, 191, 192, 172), (172, 192, 193, 173), (62, 73, 118, 129), (129, 118, 117, 130), (130, 117, 116, 131), (131, 116, 115, 132), (132, 115, 114, 133), (82, 83, 184, 164), (164, 184, 185, 165), (165, 185, 186, 166), (166, 186, 187, 167), (167, 187, 188, 168), (69, 68, 163, 183), (183, 163, 162, 182), (182, 162, 161, 181), (181, 161, 160, 180), (180, 160, 159, 179), (87, 75, 169, 178), (178, 169, 170, 177), (177, 170, 171, 176), (176, 171, 172, 175), (175, 172, 173, 174), (81, 82, 164, 144), (144, 164, 165, 145), (145, 165, 166, 146), (146, 166, 167, 147), (147, 167, 168, 148), (68, 67, 143, 163), (163, 143, 142, 162), (162, 142, 141, 161), (161, 141, 140, 160), (160, 140, 139, 159), (85, 74, 149, 158), (158, 149, 150, 157), (157, 150, 151, 156), (156, 151, 152, 155), (155, 152, 153, 154), (80, 81, 144, 124), (124, 144, 145, 125), (125, 145, 146, 126), (126, 146, 147, 127), (127, 147, 148, 128), (67, 66, 123, 143), (143, 123, 122, 142), (142, 122, 121, 141), (141, 121, 120, 140), (140, 120, 119, 139), (86, 62, 129, 138), (138, 129, 130, 137), (137, 130, 131, 136), (136, 131, 132, 135), (135, 132, 133, 134), (79, 80, 124, 99), (99, 124, 125, 100), (100, 125, 126, 101), (101, 126, 127, 102), (102, 127, 128, 103), (66, 65, 98, 123), (123, 98, 97, 122), (122, 97, 96, 121), (121, 96, 95, 120), (120, 95, 94, 119), (73, 72, 109, 118), (118, 109, 110, 117), (117, 110, 111, 116), (116, 111, 112, 115), (115, 112, 113, 114), (78, 79, 99, 108), (108, 99, 100, 107), (107, 100, 101, 106), (106, 101, 102, 105), (105, 102, 103, 104), (65, 64, 89, 98), (98, 89, 90, 97), (97, 90, 91, 96), (96, 91, 92, 95), (95, 92, 93, 94)])
me_cube_001.polygons.foreach_set('material_index', [0, 0, 0, 0, 0, 0, 0, 0, 0, 0, 0, 0, 0, 0, 0, 0, 0, 0, 0, 0, 0, 0, 0, 0, 0, 0, 0, 0, 0, 0, 0, 0, 0, 0, 0, 0, 0, 0, 0, 0, 0, 0, 0, 0, 0, 0, 0, 0, 0, 0, 0, 0, 0, 0, 0, 0, 0, 0, 0, 0, 0, 0, 0, 0, 0, 0, 0, 0, 0, 0, 0, 0, 0, 0, 1, 1, 1, 1, 1, 1, 1, 1, 1, 1, 1, 1, 1, 1, 1, 1, 1, 1, 1, 1, 1, 1, 1, 1, 1, 1, 1, 1, 1, 1, 1, 1, 1, 1, 1, 1, 1, 1, 1, 1, 1, 1, 1, 1, 1, 1, 1, 1, 1, 1, 1, 1, 1, 1, 1, 1, 1, 1, 1, 1, 1, 1, 1, 1, 1, 1, 1, 1, 1, 1, 1, 1, 1, 1, 1, 1, 1, 1, 1, 1, 1, 1, 1, 1, 1, 1, 1, 1, 1, 1, 1, 1, 1, 1, 1, 1, 1, 1, 1, 1, 1, 1, 1, 1, 1, 1, 1, 1, 1, 1, 1, 1, 1, 1, 1, 1, 1, 1, 1, 1, 1, 1, 1, 1, 1, 1, 1, 1, 1, 1, 1, 1, 1, 1, 1, 1, 1, 1, 1, 1, 1, 1, 1, 1, 1, 1, 1, 1, 1, 1, 1, 1, 1, 1, 1, 1])
_uv = me_cube_001.uv_layers.new(name='UVMap')
_uv.uv.foreach_set('vector', [0.375, 0.125, 0.625, 0.125, 0.625, 0.25, 0.375, 0.25, 0.375, 0.4773, 0.625, 0.4773, 0.625, 0.5, 0.375, 0.5, 0.375, 0.25, 0.625, 0.25, 0.625, 0.2727, 0.375, 0.2727, 0.375, 0.2727, 0.625, 0.2727, 0.625, 0.2955, 0.375, 0.2955, 0.375, 0.2955, 0.625, 0.2955, 0.625, 0.3182, 0.375, 0.3182, 0.375, 0.3182, 0.625, 0.3182, 0.625, 0.3409, 0.375, 0.3409, 0.375, 0.3409, 0.625, 0.3409, 0.625, 0.3636, 0.375, 0.3636, 0.375, 0.3636, 0.625, 0.3636, 0.625, 0.3864, 0.375, 0.3864, 0.375, 0.3864, 0.625, 0.3864, 0.625, 0.4091, 0.375, 0.4091, 0.375, 0.4091, 0.625, 0.4091, 0.625, 0.4318, 0.375, 0.4318, 0.375, 0.4318, 0.625, 0.4318, 0.625, 0.4545, 0.375, 0.4545, 0.375, 0.4545, 0.625, 0.4545, 0.625, 0.4773, 0.375, 0.4773, 0.8295, 0.5, 0.8523, 0.5, 0.8523, 0.6394, 0.8295, 0.6464, 0.8068, 0.5, 0.8295, 0.5, 0.8295, 0.6464, 0.8068, 0.6497, 0.7841, 0.5, 0.8068, 0.5, 0.8068, 0.6497, 0.7841, 0.6514, 0.7614, 0.5, 0.7841, 0.5, 0.7841, 0.6514, 0.7614, 0.6519, 0.7386, 0.5, 0.7614, 0.5, 0.7614, 0.6519, 0.7386, 0.6519, 0.7159, 0.5, 0.7386, 0.5, 0.7386, 0.6519, 0.7159, 0.6514, 0.6932, 0.5, 0.7159, 0.5, 0.7159, 0.6514, 0.6932, 0.6497, 0.6705, 0.5, 0.6932, 0.5, 0.6932, 0.6497, 0.6705, 0.6464, 0.6477, 0.5, 0.6705, 0.5, 0.6705, 0.6464, 0.6477, 0.6394, 0.625, 0.5, 0.6477, 0.5, 0.6477, 0.6394, 0.625, 0.625, 0.375, 0.5, 0.625, 0.5, 0.625, 0.625, 0.375, 0.625, 0.8523, 0.5, 0.875, 0.5, 0.875, 0.625, 0.8523, 0.6394, 0.375, 0.125, 0.375, 0.25, 0.625, 0.25, 0.625, 0.125, 0.375, 0.4773, 0.375, 0.5, 0.625, 0.5, 0.625, 0.4773, 0.375, 0.25, 0.375, 0.2727, 0.625, 0.2727, 0.625, 0.25, 0.375, 0.2727, 0.375, 0.2955, 0.625, 0.2955, 0.625, 0.2727, 0.375, 0.2955, 0.375, 0.3182, 0.625, 0.3182, 0.625, 0.2955, 0.375, 0.3182, 0.375, 0.3409, 0.625, 0.3409, 0.625, 0.3182, 0.375, 0.3409, 0.375, 0.3636, 0.625, 0.3636, 0.625, 0.3409, 0.375, 0.3636, 0.375, 0.3864, 0.625, 0.3864, 0.625, 0.3636, 0.375, 0.3864, 0.375, 0.4091, 0.625, 0.4091, 0.625, 0.3864, 0.375, 0.4091, 0.375, 0.4318, 0.625, 0.4318, 0.625, 0.4091, 0.375, 0.4318, 0.375, 0.4545, 0.625, 0.4545, 0.625, 0.4318, 0.375, 0.4545, 0.375, 0.4773, 0.625, 0.4773, 0.625, 0.4545, 0.8295, 0.5, 0.8295, 0.6464, 0.8523, 0.6394, 0.8523, 0.5, 0.8068, 0.5, 0.8068, 0.6497, 0.8295, 0.6464, 0.8295, 0.5, 0.7841, 0.5, 0.7841, 0.6514, 0.8068, 0.6497, 0.8068, 0.5, 0.7614, 0.5, 0.7614, 0.6519, 0.7841, 0.6514, 0.7841, 0.5, 0.7386, 0.5, 0.7386, 0.6519, 0.7614, 0.6519, 0.7614, 0.5, 0.7159, 0.5, 0.7159, 0.6514, 0.7386, 0.6519, 0.7386, 0.5, 0.6932, 0.5, 0.6932, 0.6497, 0.7159, 0.6514, 0.7159, 0.5, 0.6705, 0.5, 0.6705, 0.6464, 0.6932, 0.6497, 0.6932, 0.5, 0.6477, 0.5, 0.6477, 0.6394, 0.6705, 0.6464, 0.6705, 0.5, 0.625, 0.5, 0.625, 0.625, 0.6477, 0.6394, 0.6477, 0.5, 0.375, 0.5, 0.375, 0.625, 0.625, 0.625, 0.625, 0.5, 0.8523, 0.5, 0.8523, 0.6394, 0.875, 0.625, 0.875, 0.5, 0.375, 0.3182, 0.375, 0.2955, 0.375, 0.2955, 0.375, 0.3182, 0.375, 0.4773, 0.375, 0.4545, 0.375, 0.4545, 0.375, 0.4773, 0.375, 0.4091, 0.375, 0.4318, 0.375, 0.4318, 0.375, 0.4091, 0.375, 0.2955, 0.375, 0.2727, 0.375, 0.2727, 0.375, 0.2955, 0.375, 0.25, 0.375, 0.2727, 0.375, 0.2727, 0.375, 0.25, 0.375, 0.4545, 0.375, 0.4318, 0.375, 0.4318, 0.375, 0.4545, 0.375, 0.3864, 0.375, 0.4091, 0.375, 0.4091, 0.375, 0.3864, 0.375, 0.4318, 0.375, 0.4091, 0.375, 0.4091, 0.375, 0.4318, 0.375, 0.3636, 0.375, 0.3864, 0.375, 0.3864, 0.375, 0.3636, 0.375, 0.2727, 0.375, 0.25, 0.375, 0.25, 0.375, 0.2727, 0.375, 0.4091, 0.375, 0.3864, 0.375, 0.3864, 0.375, 0.4091, 0.375, 0.3409, 0.375, 0.3636, 0.375, 0.3636, 0.375, 0.3409, 0.375, 0.5, 0.375, 0.625, 0.375, 0.625, 0.375, 0.5, 0.375, 0.3864, 0.375, 0.3636, 0.375, 0.3636, 0.375, 0.3864, 0.375, 0.3182, 0.375, 0.3409, 0.375, 0.3409, 0.375, 0.3182, 0.375, 0.4773, 0.375, 0.5, 0.375, 0.5, 0.375, 0.4773, 0.375, 0.3636, 0.375, 0.3409, 0.375, 0.3409, 0.375, 0.3636, 0.375, 0.125, 0.375, 0.25, 0.375, 0.25, 0.375, 0.125, 0.375, 0.2955, 0.375, 0.3182, 0.375, 0.3182, 0.375, 0.2955, 0.375, 0.625, 0.375, 0.5, 0.375, 0.5, 0.375, 0.625, 0.375, 0.4545, 0.375, 0.4773, 0.375, 0.4773, 0.375, 0.4545, 0.375, 0.3409, 0.375, 0.3182, 0.375, 0.3182, 0.375, 0.3409, 0.375, 0.2727, 0.375, 0.2955, 0.375, 0.2955, 0.375, 0.2727, 0.375, 0.5, 0.375, 0.4773, 0.375, 0.4773, 0.375, 0.5, 0.375, 0.4318, 0.375, 0.4545, 0.375, 0.4545, 0.375, 0.4318, 0.375, 0.25, 0.375, 0.125, 0.375, 0.125, 0.375, 0.25, 0.375, 0.4545, 0.375, 0.4773, 0.375, 0.4545, 0.375, 0.4318, 0.375, 0.4091, 0.375, 0.4318, 0.375, 0.2727, 0.375, 0.2955, 0.375, 0.2727, 0.375, 0.4318, 0.375, 0.4545, 0.375, 0.4318, 0.375, 0.4091, 0.375, 0.3864, 0.375, 0.4091, 0.375, 0.125, 0.375, 0.25, 0.375, 0.125, 0.375, 0.4091, 0.375, 0.4318, 0.375, 0.4091, 0.375, 0.3864, 0.375, 0.3636, 0.375, 0.3864, 0.375, 0.2727, 0.375, 0.25, 0.375, 0.2727, 0.375, 0.3864, 0.375, 0.4091, 0.375, 0.3864, 0.375, 0.3636, 0.375, 0.3409, 0.375, 0.3636, 0.375, 0.625, 0.375, 0.5, 0.375, 0.625, 0.375, 0.3636, 0.375, 0.3864, 0.375, 0.3636, 0.375, 0.3409, 0.375, 0.3182, 0.375, 0.3409, 0.375, 0.25, 0.375, 0.2727, 0.375, 0.25, 0.375, 0.5, 0.375, 0.4773, 0.375, 0.5, 0.375, 0.3409, 0.375, 0.3636, 0.375, 0.3409, 0.375, 0.3182, 0.375, 0.2955, 0.375, 0.3182, 0.375, 0.5, 0.375, 0.625, 0.375, 0.5, 0.375, 0.4773, 0.375, 0.4545, 0.375, 0.4773, 0.375, 0.3182, 0.375, 0.3409, 0.375, 0.3182, 0.375, 0.2955, 0.375, 0.2727, 0.375, 0.2955, 0.375, 0.4773, 0.375, 0.5, 0.375, 0.4773, 0.375, 0.4545, 0.375, 0.4318, 0.375, 0.4545, 0.375, 0.2955, 0.375, 0.3182, 0.375, 0.2955, 0.375, 0.25, 0.375, 0.125, 0.375, 0.25, 0.375, 0.25, 0.375, 0.125, 0.375, 0.125, 0.375, 0.25, 0.375, 0.25, 0.375, 0.125, 0.375, 0.125, 0.375, 0.25, 0.375, 0.25, 0.375, 0.125, 0.375, 0.125, 0.375, 0.25, 0.375, 0.25, 0.375, 0.125, 0.375, 0.125, 0.375, 0.25, 0.375, 0.25, 0.375, 0.125, 0.375, 0.125, 0.375, 0.25, 0.375, 0.2955, 0.375, 0.3182, 0.375, 0.3182, 0.375, 0.2955, 0.375, 0.2955, 0.375, 0.3182, 0.375, 0.3182, 0.375, 0.2955, 0.375, 0.2955, 0.375, 0.3182, 0.375, 0.3182, 0.375, 0.2955, 0.375, 0.2955, 0.375, 0.3182, 0.375, 0.3182, 0.375, 0.2955, 0.375, 0.2955, 0.375, 0.3182, 0.375, 0.3182, 0.375, 0.2955, 0.375, 0.4545, 0.375, 0.4318, 0.375, 0.4318, 0.375, 0.4545, 0.375, 0.4545, 0.375, 0.4318, 0.375, 0.4318, 0.375, 0.4545, 0.375, 0.4545, 0.375, 0.4318, 0.375, 0.4318, 0.375, 0.4545, 0.375, 0.4545, 0.375, 0.4318, 0.375, 0.4318, 0.375, 0.4545, 0.375, 0.4545, 0.375, 0.4318, 0.375, 0.4318, 0.375, 0.4545, 0.375, 0.4773, 0.375, 0.5, 0.375, 0.5, 0.375, 0.4773, 0.375, 0.4773, 0.375, 0.5, 0.375, 0.5, 0.375, 0.4773, 0.375, 0.4773, 0.375, 0.5, 0.375, 0.5, 0.375, 0.4773, 0.375, 0.4773, 0.375, 0.5, 0.375, 0.5, 0.375, 0.4773, 0.375, 0.4773, 0.375, 0.5, 0.375, 0.5, 0.375, 0.4773, 0.375, 0.2955, 0.375, 0.2727, 0.375, 0.2727, 0.375, 0.2955, 0.375, 0.2955, 0.375, 0.2727, 0.375, 0.2727, 0.375, 0.2955, 0.375, 0.2955, 0.375, 0.2727, 0.375, 0.2727, 0.375, 0.2955, 0.375, 0.2955, 0.375, 0.2727, 0.375, 0.2727, 0.375, 0.2955, 0.375, 0.2955, 0.375, 0.2727, 0.375, 0.2727, 0.375, 0.2955, 0.375, 0.3182, 0.375, 0.3409, 0.375, 0.3409, 0.375, 0.3182, 0.375, 0.3182, 0.375, 0.3409, 0.375, 0.3409, 0.375, 0.3182, 0.375, 0.3182, 0.375, 0.3409, 0.375, 0.3409, 0.375, 0.3182, 0.375, 0.3182, 0.375, 0.3409, 0.375, 0.3409, 0.375, 0.3182, 0.375, 0.3182, 0.375, 0.3409, 0.375, 0.3409, 0.375, 0.3182, 0.375, 0.4773, 0.375, 0.4545, 0.375, 0.4545, 0.375, 0.4773, 0.375, 0.4773, 0.375, 0.4545, 0.375, 0.4545, 0.375, 0.4773, 0.375, 0.4773, 0.375, 0.4545, 0.375, 0.4545, 0.375, 0.4773, 0.375, 0.4773, 0.375, 0.4545, 0.375, 0.4545, 0.375, 0.4773, 0.375, 0.4773, 0.375, 0.4545, 0.375, 0.4545, 0.375, 0.4773, 0.375, 0.5, 0.375, 0.625, 0.375, 0.625, 0.375, 0.5, 0.375, 0.5, 0.375, 0.625, 0.375, 0.625, 0.375, 0.5, 0.375, 0.5, 0.375, 0.625, 0.375, 0.625, 0.375, 0.5, 0.375, 0.5, 0.375, 0.625, 0.375, 0.625, 0.375, 0.5, 0.375, 0.5, 0.375, 0.625, 0.375, 0.625, 0.375, 0.5, 0.375, 0.3182, 0.375, 0.2955, 0.375, 0.2955, 0.375, 0.3182, 0.375, 0.3182, 0.375, 0.2955, 0.375, 0.2955, 0.375, 0.3182, 0.375, 0.3182, 0.375, 0.2955, 0.375, 0.2955, 0.375, 0.3182, 0.375, 0.3182, 0.375, 0.2955, 0.375, 0.2955, 0.375, 0.3182, 0.375, 0.3182, 0.375, 0.2955, 0.375, 0.2955, 0.375, 0.3182, 0.375, 0.3409, 0.375, 0.3636, 0.375, 0.3636, 0.375, 0.3409, 0.375, 0.3409, 0.375, 0.3636, 0.375, 0.3636, 0.375, 0.3409, 0.375, 0.3409, 0.375, 0.3636, 0.375, 0.3636, 0.375, 0.3409, 0.375, 0.3409, 0.375, 0.3636, 0.375, 0.3636, 0.375, 0.3409, 0.375, 0.3409, 0.375, 0.3636, 0.375, 0.3636, 0.375, 0.3409, 0.375, 0.5, 0.375, 0.4773, 0.375, 0.4773, 0.375, 0.5, 0.375, 0.5, 0.375, 0.4773, 0.375, 0.4773, 0.375, 0.5, 0.375, 0.5, 0.375, 0.4773, 0.375, 0.4773, 0.375, 0.5, 0.375, 0.5, 0.375, 0.4773, 0.375, 0.4773, 0.375, 0.5, 0.375, 0.5, 0.375, 0.4773, 0.375, 0.4773, 0.375, 0.5, 0.375, 0.25, 0.375, 0.2727, 0.375, 0.2727, 0.375, 0.25, 0.375, 0.25, 0.375, 0.2727, 0.375, 0.2727, 0.375, 0.25, 0.375, 0.25, 0.375, 0.2727, 0.375, 0.2727, 0.375, 0.25, 0.375, 0.25, 0.375, 0.2727, 0.375, 0.2727, 0.375, 0.25, 0.375, 0.25, 0.375, 0.2727, 0.375, 0.2727, 0.375, 0.25, 0.375, 0.3409, 0.375, 0.3182, 0.375, 0.3182, 0.375, 0.3409, 0.375, 0.3409, 0.375, 0.3182, 0.375, 0.3182, 0.375, 0.3409, 0.375, 0.3409, 0.375, 0.3182, 0.375, 0.3182, 0.375, 0.3409, 0.375, 0.3409, 0.375, 0.3182, 0.375, 0.3182, 0.375, 0.3409, 0.375, 0.3409, 0.375, 0.3182, 0.375, 0.3182, 0.375, 0.3409, 0.375, 0.3636, 0.375, 0.3864, 0.375, 0.3864, 0.375, 0.3636, 0.375, 0.3636, 0.375, 0.3864, 0.375, 0.3864, 0.375, 0.3636, 0.375, 0.3636, 0.375, 0.3864, 0.375, 0.3864, 0.375, 0.3636, 0.375, 0.3636, 0.375, 0.3864, 0.375, 0.3864, 0.375, 0.3636, 0.375, 0.3636, 0.375, 0.3864, 0.375, 0.3864, 0.375, 0.3636, 0.375, 0.625, 0.375, 0.5, 0.375, 0.5, 0.375, 0.625, 0.375, 0.625, 0.375, 0.5, 0.375, 0.5, 0.375, 0.625, 0.375, 0.625, 0.375, 0.5, 0.375, 0.5, 0.375, 0.625, 0.375, 0.625, 0.375, 0.5, 0.375, 0.5, 0.375, 0.625, 0.375, 0.625, 0.375, 0.5, 0.375, 0.5, 0.375, 0.625, 0.375, 0.3636, 0.375, 0.3409, 0.375, 0.3409, 0.375, 0.3636, 0.375, 0.3636, 0.375, 0.3409, 0.375, 0.3409, 0.375, 0.3636, 0.375, 0.3636, 0.375, 0.3409, 0.375, 0.3409, 0.375, 0.3636, 0.375, 0.3636, 0.375, 0.3409, 0.375, 0.3409, 0.375, 0.3636, 0.375, 0.3636, 0.375, 0.3409, 0.375, 0.3409, 0.375, 0.3636, 0.375, 0.3864, 0.375, 0.4091, 0.375, 0.4091, 0.375, 0.3864, 0.375, 0.3864, 0.375, 0.4091, 0.375, 0.4091, 0.375, 0.3864, 0.375, 0.3864, 0.375, 0.4091, 0.375, 0.4091, 0.375, 0.3864, 0.375, 0.3864, 0.375, 0.4091, 0.375, 0.4091, 0.375, 0.3864, 0.375, 0.3864, 0.375, 0.4091, 0.375, 0.4091, 0.375, 0.3864, 0.375, 0.2727, 0.375, 0.25, 0.375, 0.25, 0.375, 0.2727, 0.375, 0.2727, 0.375, 0.25, 0.375, 0.25, 0.375, 0.2727, 0.375, 0.2727, 0.375, 0.25, 0.375, 0.25, 0.375, 0.2727, 0.375, 0.2727, 0.375, 0.25, 0.375, 0.25, 0.375, 0.2727, 0.375, 0.2727, 0.375, 0.25, 0.375, 0.25, 0.375, 0.2727, 0.375, 0.3864, 0.375, 0.3636, 0.375, 0.3636, 0.375, 0.3864, 0.375, 0.3864, 0.375, 0.3636, 0.375, 0.3636, 0.375, 0.3864, 0.375, 0.3864, 0.375, 0.3636, 0.375, 0.3636, 0.375, 0.3864, 0.375, 0.3864, 0.375, 0.3636, 0.375, 0.3636, 0.375, 0.3864, 0.375, 0.3864, 0.375, 0.3636, 0.375, 0.3636, 0.375, 0.3864, 0.375, 0.4091, 0.375, 0.4318, 0.375, 0.4318, 0.375, 0.4091, 0.375, 0.4091, 0.375, 0.4318, 0.375, 0.4318, 0.375, 0.4091, 0.375, 0.4091, 0.375, 0.4318, 0.375, 0.4318, 0.375, 0.4091, 0.375, 0.4091, 0.375, 0.4318, 0.375, 0.4318, 0.375, 0.4091, 0.375, 0.4091, 0.375, 0.4318, 0.375, 0.4318, 0.375, 0.4091, 0.375, 0.125, 0.375, 0.25, 0.375, 0.25, 0.375, 0.125, 0.375, 0.125, 0.375, 0.25, 0.375, 0.25, 0.375, 0.125, 0.375, 0.125, 0.375, 0.25, 0.375, 0.25, 0.375, 0.125, 0.375, 0.125, 0.375, 0.25, 0.375, 0.25, 0.375, 0.125, 0.375, 0.125, 0.375, 0.25, 0.375, 0.25, 0.375, 0.125, 0.375, 0.4091, 0.375, 0.3864, 0.375, 0.3864, 0.375, 0.4091, 0.375, 0.4091, 0.375, 0.3864, 0.375, 0.3864, 0.375, 0.4091, 0.375, 0.4091, 0.375, 0.3864, 0.375, 0.3864, 0.375, 0.4091, 0.375, 0.4091, 0.375, 0.3864, 0.375, 0.3864, 0.375, 0.4091, 0.375, 0.4091, 0.375, 0.3864, 0.375, 0.3864, 0.375, 0.4091, 0.375, 0.4318, 0.375, 0.4545, 0.375, 0.4545, 0.375, 0.4318, 0.375, 0.4318, 0.375, 0.4545, 0.375, 0.4545, 0.375, 0.4318, 0.375, 0.4318, 0.375, 0.4545, 0.375, 0.4545, 0.375, 0.4318, 0.375, 0.4318, 0.375, 0.4545, 0.375, 0.4545, 0.375, 0.4318, 0.375, 0.4318, 0.375, 0.4545, 0.375, 0.4545, 0.375, 0.4318, 0.375, 0.2727, 0.375, 0.2955, 0.375, 0.2955, 0.375, 0.2727, 0.375, 0.2727, 0.375, 0.2955, 0.375, 0.2955, 0.375, 0.2727, 0.375, 0.2727, 0.375, 0.2955, 0.375, 0.2955, 0.375, 0.2727, 0.375, 0.2727, 0.375, 0.2955, 0.375, 0.2955, 0.375, 0.2727, 0.375, 0.2727, 0.375, 0.2955, 0.375, 0.2955, 0.375, 0.2727, 0.375, 0.4318, 0.375, 0.4091, 0.375, 0.4091, 0.375, 0.4318, 0.375, 0.4318, 0.375, 0.4091, 0.375, 0.4091, 0.375, 0.4318, 0.375, 0.4318, 0.375, 0.4091, 0.375, 0.4091, 0.375, 0.4318, 0.375, 0.4318, 0.375, 0.4091, 0.375, 0.4091, 0.375, 0.4318, 0.375, 0.4318, 0.375, 0.4091, 0.375, 0.4091, 0.375, 0.4318, 0.375, 0.4545, 0.375, 0.4773, 0.375, 0.4773, 0.375, 0.4545, 0.375, 0.4545, 0.375, 0.4773, 0.375, 0.4773, 0.375, 0.4545, 0.375, 0.4545, 0.375, 0.4773, 0.375, 0.4773, 0.375, 0.4545, 0.375, 0.4545, 0.375, 0.4773, 0.375, 0.4773, 0.375, 0.4545, 0.375, 0.4545, 0.375, 0.4773, 0.375, 0.4773, 0.375, 0.4545])
me_cube_001.materials.append(mat_lamp_1)
me_cube_001.materials.append(mat_lamp_2)
me_cube_001.use_remesh_fix_poles = True
me_cube_001.use_remesh_preserve_attributes = False
me_cube_001.use_mirror_vertex_groups = False
me_cube_001.update()

# ---- objects
ob_cylinder = bpy.data.objects.new('Cylinder', me_cylinder)
ob_cube = bpy.data.objects.new('Cube', me_cube_001)

# ---- transforms, parenting, visibility, modifiers, constraints
ob_cylinder.location = (0.0, 0.0, 10.0)
ob_cylinder.scale = (0.4534, 0.4534, 10.0)
ob_cylinder.lineart.crease_threshold = 0.0
ob_cube.location = (6.427, 0.02033, 20.98)
ob_cube.scale = (1.497, 1.616, 1.497)
ob_cube.lineart.crease_threshold = 0.0
_m = ob_cube.modifiers.new('Bevel', 'BEVEL')
_m.limit_method = 'NONE'

# ---- collection membership
col_collection.objects.link(ob_cylinder)
col_collection.objects.link(ob_cube)

# ---- scene / render settings (as saved in the file)
scene.frame_start = 1; scene.frame_end = 250; scene.frame_set(1)
scene.render.engine = 'BLENDER_EEVEE_NEXT'
scene.cycles.use_denoising = False
scene.cycles.samples = 128
scene.cycles.sampling_pattern = 'TABULATED_SOBOL'
scene.cycles.use_adaptive_sampling = False
scene.cycles.use_light_tree = False
scene.view_settings.view_transform = 'Filmic'
bpy.context.view_layer.update()

# ---- added for rendering (the .blend has no active camera and no usable light): camera, sun
cam_auto = bpy.data.cameras.new('AutoCamera')
cam_auto.lens = 50.0
cam_auto.sensor_width = 36.0
cam_auto.clip_end = 1000.0
ob_auto_camera = bpy.data.objects.new('AutoCamera', cam_auto)
scene.collection.objects.link(ob_auto_camera)
ob_auto_camera.location = (25.4005, -25.8939, 28.0635)
ob_auto_camera.rotation_euler = (1.09748, -7.21219e-08, 0.694738)
scene.camera = ob_auto_camera
light_auto_sun = bpy.data.lights.new('AutoSun', 'SUN')
light_auto_sun.energy = 3.0
light_auto_sun.angle = 0.0523599
ob_auto_sun = bpy.data.objects.new('AutoSun', light_auto_sun)
scene.collection.objects.link(ob_auto_sun)
ob_auto_sun.rotation_euler = (0.872665, 0.174533, 0.523599)
bpy.context.view_layer.update()
